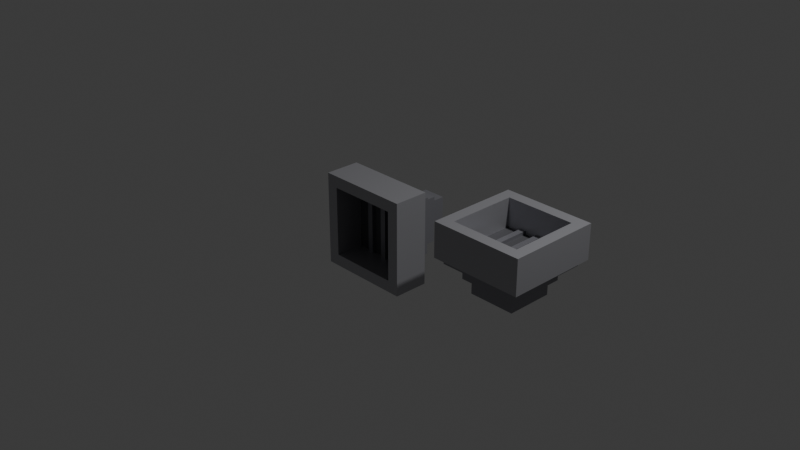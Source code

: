 # Source: hopper.blend  (saved by Blender 5.2.44; exported with 4.5.12 LTS)
import bpy
from mathutils import Matrix  # noqa: F401  (used for matrix-valued properties, if any)

bpy.ops.wm.read_factory_settings(use_empty=True)
scene = bpy.context.scene
scene.name = 'Scene'

# ---- collections
col_collection = bpy.data.collections.new('Collection'); scene.collection.children.link(col_collection)
col_hopperdown = bpy.data.collections.new('HopperDown'); scene.collection.children.link(col_hopperdown)
col_hopperside = bpy.data.collections.new('HopperSide'); scene.collection.children.link(col_hopperside)

# ---- materials (node trees are filled in below, after node groups)
mat_hopper_iron = bpy.data.materials.new('hopper_iron')
mat_hopper_dark = bpy.data.materials.new('hopper_dark')
mat_hopper_edge = bpy.data.materials.new('hopper_edge')

# ---- material node trees
mat_hopper_iron.use_nodes = True; mat_hopper_iron.node_tree.nodes.clear()
_N = mat_hopper_iron.node_tree.nodes; _L = mat_hopper_iron.node_tree.links
n0 = _N.new('ShaderNodeBsdfPrincipled'); n0.name = 'Principled BSDF'; n0.location = (-200, 100)
n0.inputs[0].default_value = (0.3, 0.3, 0.33, 1.0)
n0.inputs[1].default_value = 0.6
n0.inputs[2].default_value = 0.45
n0.inputs[10].default_value = 0.005
n1 = _N.new('ShaderNodeOutputMaterial'); n1.name = 'Material Output'; n1.location = (200, 100)
_L.new(n0.outputs[0], n1.inputs[0])
n1.is_active_output = True
mat_hopper_dark.use_nodes = True; mat_hopper_dark.node_tree.nodes.clear()
_N = mat_hopper_dark.node_tree.nodes; _L = mat_hopper_dark.node_tree.links
n0 = _N.new('ShaderNodeBsdfPrincipled'); n0.name = 'Principled BSDF'; n0.location = (-200, 100)
n0.inputs[0].default_value = (0.1, 0.1, 0.11, 1.0)
n0.inputs[1].default_value = 0.3
n0.inputs[2].default_value = 0.7
n0.inputs[10].default_value = 0.005
n1 = _N.new('ShaderNodeOutputMaterial'); n1.name = 'Material Output'; n1.location = (200, 100)
_L.new(n0.outputs[0], n1.inputs[0])
n1.is_active_output = True
mat_hopper_edge.use_nodes = True; mat_hopper_edge.node_tree.nodes.clear()
_N = mat_hopper_edge.node_tree.nodes; _L = mat_hopper_edge.node_tree.links
n0 = _N.new('ShaderNodeBsdfPrincipled'); n0.name = 'Principled BSDF'; n0.location = (-200, 100)
n0.inputs[0].default_value = (0.45, 0.45, 0.48, 1.0)
n0.inputs[1].default_value = 0.6
n0.inputs[2].default_value = 0.45
n0.inputs[10].default_value = 0.005
n1 = _N.new('ShaderNodeOutputMaterial'); n1.name = 'Material Output'; n1.location = (200, 100)
_L.new(n0.outputs[0], n1.inputs[0])
n1.is_active_output = True

# ---- world
world_world = bpy.data.worlds.new('World'); scene.world = world_world
world_world.use_nodes = True; world_world.node_tree.nodes.clear()
_N = world_world.node_tree.nodes; _L = world_world.node_tree.links
n0 = _N.new('ShaderNodeOutputWorld'); n0.name = 'World Output'; n0.location = (200, 100)
n1 = _N.new('ShaderNodeBackground'); n1.name = 'Background'; n1.location = (-200, 100)
n1.inputs[0].default_value = (0.05088, 0.05088, 0.05088, 1.0)
_L.new(n1.outputs[0], n0.inputs[0])
n0.is_active_output = True
world_world.color = (0.05088, 0.05088, 0.05088)
world_world.sun_shadow_jitter_overblur = 0.0

# ---- cameras
cam_camera = bpy.data.cameras.new('Camera')
cam_camera.clip_end = 100.0
cam_camera.ortho_scale = 7.314

# ---- lights
light_light = bpy.data.lights.new('Light', 'POINT')
light_light.energy = 1000.0
light_light.shadow_soft_size = 0.1

# ---- meshes
me_hopperdown = bpy.data.meshes.new('HopperDown')
me_hopperdown.from_pydata([(0.5, -0.125, 0.5), (0.5, -0.5, 0.5), (0.5, -0.125, 0.375), (0.5, -0.5, 0.375), (-0.5, -0.125, 0.5), (-0.5, -0.5, 0.5), (-0.5, -0.125, 0.375), (-0.5, -0.5, 0.375), (0.5, -0.125, -0.375), (0.5, -0.5, -0.375), (0.5, -0.125, -0.5), (0.5, -0.5, -0.5), (-0.5, -0.125, -0.375), (-0.5, -0.5, -0.375), (-0.5, -0.125, -0.5), (-0.5, -0.5, -0.5), (0.375, -0.125, 0.375), (0.375, -0.5, 0.375), (0.375, -0.125, -0.375), (0.375, -0.5, -0.375), (-0.375, -0.125, 0.375), (-0.375, -0.5, 0.375), (-0.375, -0.125, -0.375), (-0.375, -0.5, -0.375), (0.375, -0.1875, 0.375), (0.375, -0.1875, -0.375), (-0.375, -0.1875, 0.375), (-0.375, -0.1875, -0.375), (0.2188, -0.1875, 0.375), (0.2188, -0.225, 0.375), (0.2188, -0.1875, -0.375), (0.2188, -0.225, -0.375), (0.1562, -0.1875, 0.375), (0.1562, -0.225, 0.375), (0.1562, -0.1875, -0.375), (0.1562, -0.225, -0.375), (0.03125, -0.1875, 0.375), (0.03125, -0.225, 0.375), (0.03125, -0.1875, -0.375), (0.03125, -0.225, -0.375), (-0.03125, -0.1875, 0.375), (-0.03125, -0.225, 0.375), (-0.03125, -0.1875, -0.375), (-0.03125, -0.225, -0.375), (-0.1562, -0.1875, 0.375), (-0.1562, -0.225, 0.375), (-0.1562, -0.1875, -0.375), (-0.1562, -0.225, -0.375), (-0.2188, -0.1875, 0.375), (-0.2188, -0.225, 0.375), (-0.2188, -0.1875, -0.375), (-0.2188, -0.225, -0.375), (0.4375, -0.0625, 0.4375), (0.4375, -0.125, 0.4375), (0.4375, -0.0625, -0.4375), (0.4375, -0.125, -0.4375), (-0.4375, -0.0625, 0.4375), (-0.4375, -0.125, 0.4375), (-0.4375, -0.0625, -0.4375), (-0.4375, -0.125, -0.4375), (0.3125, 0.09375, 0.3125), (0.3125, -0.0625, 0.3125), (0.3125, 0.09375, -0.3125), (0.3125, -0.0625, -0.3125), (-0.3125, 0.09375, 0.3125), (-0.3125, -0.0625, 0.3125), (-0.3125, 0.09375, -0.3125), (-0.3125, -0.0625, -0.3125), (0.25, 0.25, 0.25), (0.25, 0.09375, 0.25), (0.25, 0.25, -0.25), (0.25, 0.09375, -0.25), (-0.25, 0.25, 0.25), (-0.25, 0.09375, 0.25), (-0.25, 0.25, -0.25), (-0.25, 0.09375, -0.25), (0.125, 0.5, 0.125), (0.125, 0.25, 0.125), (0.125, 0.5, -0.125), (0.125, 0.25, -0.125), (-0.125, 0.5, 0.125), (-0.125, 0.25, 0.125), (-0.125, 0.5, -0.125), (-0.125, 0.25, -0.125), (0.075, 0.5031, 0.075), (0.075, 0.4938, 0.075), (0.075, 0.5031, -0.075), (0.075, 0.4938, -0.075), (-0.075, 0.5031, 0.075), (-0.075, 0.4938, 0.075), (-0.075, 0.5031, -0.075), (-0.075, 0.4938, -0.075)], [], [(0, 1, 3, 2), (4, 6, 7, 5), (0, 4, 5, 1), (2, 3, 7, 6), (0, 2, 6, 4), (1, 5, 7, 3), (8, 9, 11, 10), (12, 14, 15, 13), (8, 12, 13, 9), (10, 11, 15, 14), (8, 10, 14, 12), (9, 13, 15, 11), (2, 3, 9, 8), (16, 18, 19, 17), (2, 16, 17, 3), (8, 9, 19, 18), (2, 8, 18, 16), (3, 17, 19, 9), (20, 21, 23, 22), (6, 12, 13, 7), (20, 6, 7, 21), (22, 23, 13, 12), (20, 22, 12, 6), (21, 7, 13, 23), (16, 24, 25, 18), (20, 22, 27, 26), (16, 20, 26, 24), (18, 25, 27, 22), (16, 18, 22, 20), (24, 26, 27, 25), (28, 29, 31, 30), (32, 34, 35, 33), (28, 32, 33, 29), (30, 31, 35, 34), (28, 30, 34, 32), (29, 33, 35, 31), (36, 37, 39, 38), (40, 42, 43, 41), (36, 40, 41, 37), (38, 39, 43, 42), (36, 38, 42, 40), (37, 41, 43, 39), (44, 45, 47, 46), (48, 50, 51, 49), (44, 48, 49, 45), (46, 47, 51, 50), (44, 46, 50, 48), (45, 49, 51, 47), (52, 53, 55, 54), (56, 58, 59, 57), (52, 56, 57, 53), (54, 55, 59, 58), (52, 54, 58, 56), (53, 57, 59, 55), (60, 61, 63, 62), (64, 66, 67, 65), (60, 64, 65, 61), (62, 63, 67, 66), (60, 62, 66, 64), (61, 65, 67, 63), (68, 69, 71, 70), (72, 74, 75, 73), (68, 72, 73, 69), (70, 71, 75, 74), (68, 70, 74, 72), (69, 73, 75, 71), (76, 77, 79, 78), (80, 82, 83, 81), (76, 80, 81, 77), (78, 79, 83, 82), (76, 78, 82, 80), (77, 81, 83, 79), (84, 85, 87, 86), (88, 90, 91, 89), (84, 88, 89, 85), (86, 87, 91, 90), (84, 86, 90, 88), (85, 89, 91, 87)])
me_hopperdown.polygons.foreach_set('material_index', [2, 2, 2, 2, 2, 2, 2, 2, 2, 2, 2, 2, 2, 2, 2, 2, 2, 2, 2, 2, 2, 2, 2, 2, 1, 1, 1, 1, 1, 1, 0, 0, 0, 0, 0, 0, 0, 0, 0, 0, 0, 0, 0, 0, 0, 0, 0, 0, 0, 0, 0, 0, 0, 0, 0, 0, 0, 0, 0, 0, 0, 0, 0, 0, 0, 0, 0, 0, 0, 0, 0, 0, 1, 1, 1, 1, 1, 1])
me_hopperdown.materials.append(mat_hopper_iron)
me_hopperdown.materials.append(mat_hopper_dark)
me_hopperdown.materials.append(mat_hopper_edge)
me_hopperdown.update()
me_hopperside = bpy.data.meshes.new('HopperSide')
me_hopperside.from_pydata([(-0.5, -0.5, 0.125), (-0.5, -0.5, 0.5), (-0.5, -0.375, 0.125), (-0.5, -0.375, 0.5), (0.5, -0.5, 0.125), (0.5, -0.5, 0.5), (0.5, -0.375, 0.125), (0.5, -0.375, 0.5), (-0.5, 0.375, 0.125), (-0.5, 0.375, 0.5), (-0.5, 0.5, 0.125), (-0.5, 0.5, 0.5), (0.5, 0.375, 0.125), (0.5, 0.375, 0.5), (0.5, 0.5, 0.125), (0.5, 0.5, 0.5), (-0.375, -0.375, 0.125), (-0.375, -0.375, 0.5), (-0.375, 0.375, 0.125), (-0.375, 0.375, 0.5), (0.375, -0.375, 0.125), (0.375, -0.375, 0.5), (0.375, 0.375, 0.125), (0.375, 0.375, 0.5), (-0.375, -0.375, 0.1875), (-0.375, 0.375, 0.1875), (0.375, -0.375, 0.1875), (0.375, 0.375, 0.1875), (-0.2188, -0.375, 0.1875), (-0.2188, -0.375, 0.225), (-0.2188, 0.375, 0.1875), (-0.2188, 0.375, 0.225), (-0.1562, -0.375, 0.1875), (-0.1562, -0.375, 0.225), (-0.1562, 0.375, 0.1875), (-0.1562, 0.375, 0.225), (-0.03125, -0.375, 0.1875), (-0.03125, -0.375, 0.225), (-0.03125, 0.375, 0.1875), (-0.03125, 0.375, 0.225), (0.03125, -0.375, 0.1875), (0.03125, -0.375, 0.225), (0.03125, 0.375, 0.1875), (0.03125, 0.375, 0.225), (0.1562, -0.375, 0.1875), (0.1562, -0.375, 0.225), (0.1562, 0.375, 0.1875), (0.1562, 0.375, 0.225), (0.2188, -0.375, 0.1875), (0.2188, -0.375, 0.225), (0.2188, 0.375, 0.1875), (0.2188, 0.375, 0.225), (-0.4375, -0.4375, 0.0625), (-0.4375, -0.4375, 0.125), (-0.4375, 0.4375, 0.0625), (-0.4375, 0.4375, 0.125), (0.4375, -0.4375, 0.0625), (0.4375, -0.4375, 0.125), (0.4375, 0.4375, 0.0625), (0.4375, 0.4375, 0.125), (-0.3125, -0.3125, -0.09375), (-0.3125, -0.3125, 0.0625), (-0.3125, 0.3125, -0.09375), (-0.3125, 0.3125, 0.0625), (0.3125, -0.3125, -0.09375), (0.3125, -0.3125, 0.0625), (0.3125, 0.3125, -0.09375), (0.3125, 0.3125, 0.0625), (-0.25, -0.25, -0.25), (-0.25, -0.25, -0.09375), (-0.25, 0.25, -0.25), (-0.25, 0.25, -0.09375), (0.25, -0.25, -0.25), (0.25, -0.25, -0.09375), (0.25, 0.25, -0.25), (0.25, 0.25, -0.09375), (-0.125, 0.25, -0.25), (-0.125, 0.25, 0.0), (-0.125, 0.5, -0.25), (-0.125, 0.5, 0.0), (0.125, 0.25, -0.25), (0.125, 0.25, 0.0), (0.125, 0.5, -0.25), (0.125, 0.5, 0.0), (-0.075, 0.4937, -0.2), (-0.075, 0.4937, -0.05), (-0.075, 0.5031, -0.2), (-0.075, 0.5031, -0.05), (0.075, 0.4937, -0.2), (0.075, 0.4937, -0.05), (0.075, 0.5031, -0.2), (0.075, 0.5031, -0.05)], [], [(0, 1, 3, 2), (4, 6, 7, 5), (0, 4, 5, 1), (2, 3, 7, 6), (0, 2, 6, 4), (1, 5, 7, 3), (8, 9, 11, 10), (12, 14, 15, 13), (8, 12, 13, 9), (10, 11, 15, 14), (8, 10, 14, 12), (9, 13, 15, 11), (2, 3, 9, 8), (16, 18, 19, 17), (2, 16, 17, 3), (8, 9, 19, 18), (2, 8, 18, 16), (3, 17, 19, 9), (20, 21, 23, 22), (6, 12, 13, 7), (20, 6, 7, 21), (22, 23, 13, 12), (20, 22, 12, 6), (21, 7, 13, 23), (16, 24, 25, 18), (20, 22, 27, 26), (16, 20, 26, 24), (18, 25, 27, 22), (16, 18, 22, 20), (24, 26, 27, 25), (28, 29, 31, 30), (32, 34, 35, 33), (28, 32, 33, 29), (30, 31, 35, 34), (28, 30, 34, 32), (29, 33, 35, 31), (36, 37, 39, 38), (40, 42, 43, 41), (36, 40, 41, 37), (38, 39, 43, 42), (36, 38, 42, 40), (37, 41, 43, 39), (44, 45, 47, 46), (48, 50, 51, 49), (44, 48, 49, 45), (46, 47, 51, 50), (44, 46, 50, 48), (45, 49, 51, 47), (52, 53, 55, 54), (56, 58, 59, 57), (52, 56, 57, 53), (54, 55, 59, 58), (52, 54, 58, 56), (53, 57, 59, 55), (60, 61, 63, 62), (64, 66, 67, 65), (60, 64, 65, 61), (62, 63, 67, 66), (60, 62, 66, 64), (61, 65, 67, 63), (68, 69, 71, 70), (72, 74, 75, 73), (68, 72, 73, 69), (70, 71, 75, 74), (68, 70, 74, 72), (69, 73, 75, 71), (76, 77, 79, 78), (80, 82, 83, 81), (76, 80, 81, 77), (78, 79, 83, 82), (76, 78, 82, 80), (77, 81, 83, 79), (84, 85, 87, 86), (88, 90, 91, 89), (84, 88, 89, 85), (86, 87, 91, 90), (84, 86, 90, 88), (85, 89, 91, 87)])
me_hopperside.polygons.foreach_set('material_index', [2, 2, 2, 2, 2, 2, 2, 2, 2, 2, 2, 2, 2, 2, 2, 2, 2, 2, 2, 2, 2, 2, 2, 2, 1, 1, 1, 1, 1, 1, 0, 0, 0, 0, 0, 0, 0, 0, 0, 0, 0, 0, 0, 0, 0, 0, 0, 0, 0, 0, 0, 0, 0, 0, 0, 0, 0, 0, 0, 0, 0, 0, 0, 0, 0, 0, 0, 0, 0, 0, 0, 0, 1, 1, 1, 1, 1, 1])
me_hopperside.materials.append(mat_hopper_iron)
me_hopperside.materials.append(mat_hopper_dark)
me_hopperside.materials.append(mat_hopper_edge)
me_hopperside.update()

# ---- objects
ob_light = bpy.data.objects.new('Light', light_light)
ob_camera = bpy.data.objects.new('Camera', cam_camera)
ob_hopperdown = bpy.data.objects.new('HopperDown', me_hopperdown)
ob_hopperside = bpy.data.objects.new('HopperSide', me_hopperside)

# ---- transforms, parenting, visibility, modifiers, constraints
ob_light.location = (4.076, 1.005, 5.904)
ob_light.rotation_euler = (0.6503, 0.05522, 1.866)
ob_light.lock_rotations_4d = False
ob_light.empty_display_type = 'ARROWS'
ob_light.color = (0.0, 0.0, 0.0, 0.0)
ob_light.lineart.crease_threshold = 0.0
ob_camera.location = (7.359, -6.926, 4.958)
ob_camera.rotation_euler = (1.109, 0.0, 0.8149)
ob_camera.lock_rotations_4d = False
ob_camera.empty_display_type = 'ARROWS'
ob_camera.color = (0.0, 0.0, 0.0, 0.0)
ob_camera.display_type = 'WIRE'
ob_camera.lineart.crease_threshold = 0.0
ob_hopperdown.location = (0.0, 0.0, 0.0)
ob_hopperside.location = (1.5, 0.0, 0.0)

# ---- collection membership
col_collection.objects.link(ob_light)
col_collection.objects.link(ob_camera)
col_hopperdown.objects.link(ob_hopperdown)
col_hopperside.objects.link(ob_hopperside)

# ---- scene / render settings (as saved in the file)
scene.camera = ob_camera
scene.frame_start = 1; scene.frame_end = 250; scene.frame_set(1)
scene.render.engine = 'BLENDER_EEVEE_NEXT'
scene.render.bake_bias = 0.0
scene.render.bake_samples = 0
scene.render.compositor_device = 'GPU'
scene.eevee.use_volume_custom_range = False
scene.eevee.fast_gi_thickness_near = 0.1
scene.eevee.fast_gi_thickness_far = 0.0
scene.eevee.ray_tracing_options.screen_trace_thickness = 0.1
bpy.context.view_layer.update()
